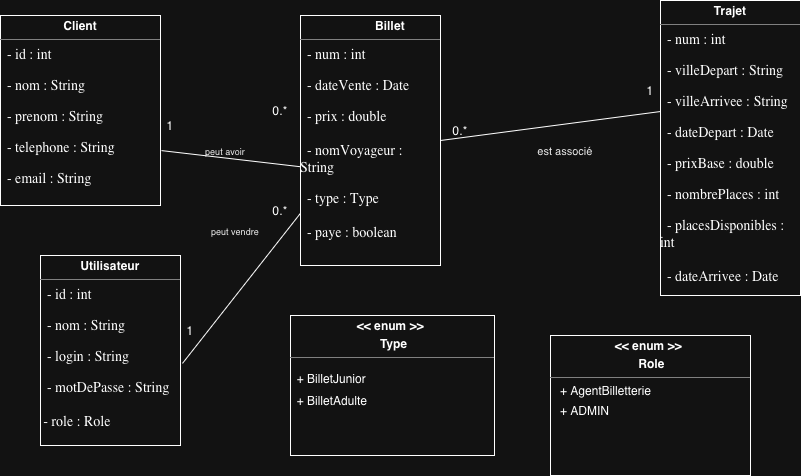

The diagram above was exported from draw.io. Its source (the exported page's mxGraphModel, read from the mxfile embedded in the PNG):
<mxGraphModel dx="946" dy="652" grid="1" gridSize="10" guides="1" tooltips="1" connect="1" arrows="1" fold="1" page="1" pageScale="1" pageWidth="827" pageHeight="1169" math="0" shadow="0">
  <root>
    <mxCell id="0" />
    <mxCell id="1" parent="0" />
    <mxCell id="ttimTyCFGOc7tsUS7twl-37" parent="1" style="verticalAlign=top;align=left;overflow=fill;html=1;whiteSpace=wrap;" value="&lt;p style=&quot;margin:0px;margin-top:4px;text-align:center;&quot;&gt;&lt;b&gt;Client&lt;/b&gt;&lt;/p&gt;&lt;hr size=&quot;1&quot; style=&quot;border-style:solid;&quot;&gt;&lt;div style=&quot;height:2px;&quot;&gt;&lt;p style=&quot;margin: 0px; font-style: normal; font-variant-caps: normal; font-width: normal; font-size: 14px; line-height: normal; font-family: Times; font-size-adjust: none; font-kerning: auto; font-variant-alternates: normal; font-variant-ligatures: normal; font-variant-numeric: normal; font-variant-east-asian: normal; font-variant-position: normal; font-variant-emoji: normal; font-feature-settings: normal; font-optical-sizing: auto; font-variation-settings: normal;&quot;&gt;&lt;span style=&quot;font-kerning: none&quot;&gt;&lt;span style=&quot;white-space: pre;&quot;&gt;&amp;nbsp; - &lt;/span&gt;id : int&lt;/span&gt;&lt;/p&gt;&lt;br&gt;&lt;p style=&quot;margin: 0px; font-style: normal; font-variant-caps: normal; font-width: normal; font-size: 14px; line-height: normal; font-family: Times; font-size-adjust: none; font-kerning: auto; font-variant-alternates: normal; font-variant-ligatures: normal; font-variant-numeric: normal; font-variant-east-asian: normal; font-variant-position: normal; font-variant-emoji: normal; font-feature-settings: normal; font-optical-sizing: auto; font-variation-settings: normal;&quot;&gt;&lt;span style=&quot;font-kerning: none&quot;&gt;&lt;span style=&quot;white-space: pre;&quot;&gt;&amp;nbsp; - &lt;/span&gt;nom : String&lt;/span&gt;&lt;/p&gt;&lt;br&gt;&lt;p style=&quot;margin: 0px; font-style: normal; font-variant-caps: normal; font-width: normal; font-size: 14px; line-height: normal; font-family: Times; font-size-adjust: none; font-kerning: auto; font-variant-alternates: normal; font-variant-ligatures: normal; font-variant-numeric: normal; font-variant-east-asian: normal; font-variant-position: normal; font-variant-emoji: normal; font-feature-settings: normal; font-optical-sizing: auto; font-variation-settings: normal;&quot;&gt;&lt;span style=&quot;font-kerning: none&quot;&gt;&amp;nbsp; - prenom : String&lt;/span&gt;&lt;/p&gt;&lt;br&gt;&lt;p style=&quot;margin: 0px; font-style: normal; font-variant-caps: normal; font-width: normal; font-size: 14px; line-height: normal; font-family: Times; font-size-adjust: none; font-kerning: auto; font-variant-alternates: normal; font-variant-ligatures: normal; font-variant-numeric: normal; font-variant-east-asian: normal; font-variant-position: normal; font-variant-emoji: normal; font-feature-settings: normal; font-optical-sizing: auto; font-variation-settings: normal;&quot;&gt;&lt;span style=&quot;font-kerning: none&quot;&gt;&amp;nbsp; - telephone : String&lt;/span&gt;&lt;/p&gt;&lt;br&gt;&lt;p style=&quot;margin: 0px; font-style: normal; font-variant-caps: normal; font-width: normal; font-size: 14px; line-height: normal; font-family: Times; font-size-adjust: none; font-kerning: auto; font-variant-alternates: normal; font-variant-ligatures: normal; font-variant-numeric: normal; font-variant-east-asian: normal; font-variant-position: normal; font-variant-emoji: normal; font-feature-settings: normal; font-optical-sizing: auto; font-variation-settings: normal;&quot;&gt;&lt;span style=&quot;font-kerning: none&quot;&gt;&amp;nbsp; - email : String&lt;/span&gt;&lt;/p&gt;&lt;/div&gt;" vertex="1">
      <mxGeometry height="190" width="160" x="20" y="40" as="geometry" />
    </mxCell>
    <mxCell id="ttimTyCFGOc7tsUS7twl-40" parent="1" style="verticalAlign=top;align=left;overflow=fill;html=1;whiteSpace=wrap;" value="&lt;p style=&quot;margin:0px;margin-top:4px;text-align:center;&quot;&gt;&lt;b&gt;Trajet&lt;/b&gt;&lt;/p&gt;&lt;hr size=&quot;1&quot; style=&quot;border-style:solid;&quot;&gt;&lt;div style=&quot;height:2px;&quot;&gt;&lt;p style=&quot;margin: 0px; font-style: normal; font-variant-caps: normal; font-width: normal; font-size: 14px; line-height: normal; font-family: Times; font-size-adjust: none; font-kerning: auto; font-variant-alternates: normal; font-variant-ligatures: normal; font-variant-numeric: normal; font-variant-east-asian: normal; font-variant-position: normal; font-variant-emoji: normal; font-feature-settings: normal; font-optical-sizing: auto; font-variation-settings: normal;&quot;&gt;&lt;span style=&quot;font-kerning: none&quot;&gt;&amp;nbsp; - num : int&lt;/span&gt;&lt;/p&gt;&lt;br&gt;&lt;p style=&quot;margin: 0px; font-style: normal; font-variant-caps: normal; font-width: normal; font-size: 14px; line-height: normal; font-family: Times; font-size-adjust: none; font-kerning: auto; font-variant-alternates: normal; font-variant-ligatures: normal; font-variant-numeric: normal; font-variant-east-asian: normal; font-variant-position: normal; font-variant-emoji: normal; font-feature-settings: normal; font-optical-sizing: auto; font-variation-settings: normal;&quot;&gt;&lt;span style=&quot;font-kerning: none&quot;&gt;&amp;nbsp; - villeDepart : String&lt;/span&gt;&lt;/p&gt;&lt;br&gt;&lt;p style=&quot;margin: 0px; font-style: normal; font-variant-caps: normal; font-width: normal; font-size: 14px; line-height: normal; font-family: Times; font-size-adjust: none; font-kerning: auto; font-variant-alternates: normal; font-variant-ligatures: normal; font-variant-numeric: normal; font-variant-east-asian: normal; font-variant-position: normal; font-variant-emoji: normal; font-feature-settings: normal; font-optical-sizing: auto; font-variation-settings: normal;&quot;&gt;&lt;span style=&quot;font-kerning: none&quot;&gt;&amp;nbsp; - villeArrivee : String&lt;/span&gt;&lt;/p&gt;&lt;br&gt;&lt;p style=&quot;margin: 0px; font-style: normal; font-variant-caps: normal; font-width: normal; font-size: 14px; line-height: normal; font-family: Times; font-size-adjust: none; font-kerning: auto; font-variant-alternates: normal; font-variant-ligatures: normal; font-variant-numeric: normal; font-variant-east-asian: normal; font-variant-position: normal; font-variant-emoji: normal; font-feature-settings: normal; font-optical-sizing: auto; font-variation-settings: normal;&quot;&gt;&lt;span style=&quot;font-kerning: none&quot;&gt;&amp;nbsp; - dateDepart : Date&lt;/span&gt;&lt;/p&gt;&lt;br&gt;&lt;p style=&quot;margin: 0px; font-style: normal; font-variant-caps: normal; font-width: normal; font-size: 14px; line-height: normal; font-family: Times; font-size-adjust: none; font-kerning: auto; font-variant-alternates: normal; font-variant-ligatures: normal; font-variant-numeric: normal; font-variant-east-asian: normal; font-variant-position: normal; font-variant-emoji: normal; font-feature-settings: normal; font-optical-sizing: auto; font-variation-settings: normal;&quot;&gt;&lt;span style=&quot;font-kerning: none&quot;&gt;&amp;nbsp; - prixBase : double&lt;/span&gt;&lt;/p&gt;&lt;br&gt;&lt;p style=&quot;margin: 0px; font-style: normal; font-variant-caps: normal; font-width: normal; font-size: 14px; line-height: normal; font-family: Times; font-size-adjust: none; font-kerning: auto; font-variant-alternates: normal; font-variant-ligatures: normal; font-variant-numeric: normal; font-variant-east-asian: normal; font-variant-position: normal; font-variant-emoji: normal; font-feature-settings: normal; font-optical-sizing: auto; font-variation-settings: normal;&quot;&gt;&lt;span style=&quot;font-kerning: none&quot;&gt;&amp;nbsp; - nombrePlaces : int&lt;/span&gt;&lt;/p&gt;&lt;br&gt;&lt;p style=&quot;margin: 0px; font-style: normal; font-variant-caps: normal; font-width: normal; font-size: 14px; line-height: normal; font-family: Times; font-size-adjust: none; font-kerning: auto; font-variant-alternates: normal; font-variant-ligatures: normal; font-variant-numeric: normal; font-variant-east-asian: normal; font-variant-position: normal; font-variant-emoji: normal; font-feature-settings: normal; font-optical-sizing: auto; font-variation-settings: normal;&quot;&gt;&lt;span style=&quot;font-kerning: none&quot;&gt;&amp;nbsp; - placesDisponibles : int&lt;/span&gt;&lt;/p&gt;&lt;p style=&quot;margin: 0px; font-style: normal; font-variant-caps: normal; font-width: normal; font-size: 14px; line-height: normal; font-family: Times; font-size-adjust: none; font-kerning: auto; font-variant-alternates: normal; font-variant-ligatures: normal; font-variant-numeric: normal; font-variant-east-asian: normal; font-variant-position: normal; font-variant-emoji: normal; font-feature-settings: normal; font-optical-sizing: auto; font-variation-settings: normal;&quot;&gt;&lt;br&gt;&lt;/p&gt;&lt;p style=&quot;margin: 0px; font-style: normal; font-variant-caps: normal; font-width: normal; font-size: 14px; line-height: normal; font-family: Times; font-size-adjust: none; font-kerning: auto; font-variant-alternates: normal; font-variant-ligatures: normal; font-variant-numeric: normal; font-variant-east-asian: normal; font-variant-position: normal; font-variant-emoji: normal; font-feature-settings: normal; font-optical-sizing: auto; font-variation-settings: normal;&quot;&gt;&amp;nbsp; - dateArrivee : Date&lt;/p&gt;&lt;/div&gt;" vertex="1">
      <mxGeometry height="295" width="140" x="680" y="25" as="geometry" />
    </mxCell>
    <mxCell id="ttimTyCFGOc7tsUS7twl-41" parent="1" style="verticalAlign=top;align=left;overflow=fill;html=1;whiteSpace=wrap;" value="&lt;blockquote style=&quot;margin: 0px 0px 0px 40px; border: medium; padding: 0px;&quot;&gt;&lt;p style=&quot;margin:0px;margin-top:4px;text-align:center;&quot;&gt;&lt;b&gt;Billet&lt;/b&gt;&lt;/p&gt;&lt;/blockquote&gt;&lt;hr size=&quot;1&quot; style=&quot;border-style:solid;&quot;&gt;&lt;div style=&quot;height:2px;&quot;&gt;&lt;p style=&quot;margin: 0px; font-style: normal; font-variant-caps: normal; font-width: normal; font-size: 14px; line-height: normal; font-family: Times; font-size-adjust: none; font-kerning: auto; font-variant-alternates: normal; font-variant-ligatures: normal; font-variant-numeric: normal; font-variant-east-asian: normal; font-variant-position: normal; font-variant-emoji: normal; font-feature-settings: normal; font-optical-sizing: auto; font-variation-settings: normal;&quot;&gt;&lt;span style=&quot;font-kerning: none&quot;&gt;&amp;nbsp; - num : int&lt;/span&gt;&lt;/p&gt;&lt;br&gt;&lt;p style=&quot;margin: 0px; font-style: normal; font-variant-caps: normal; font-width: normal; font-size: 14px; line-height: normal; font-family: Times; font-size-adjust: none; font-kerning: auto; font-variant-alternates: normal; font-variant-ligatures: normal; font-variant-numeric: normal; font-variant-east-asian: normal; font-variant-position: normal; font-variant-emoji: normal; font-feature-settings: normal; font-optical-sizing: auto; font-variation-settings: normal;&quot;&gt;&lt;span style=&quot;font-kerning: none&quot;&gt;&amp;nbsp; - dateVente : Date&lt;/span&gt;&lt;/p&gt;&lt;br&gt;&lt;p style=&quot;margin: 0px; font-style: normal; font-variant-caps: normal; font-width: normal; font-size: 14px; line-height: normal; font-family: Times; font-size-adjust: none; font-kerning: auto; font-variant-alternates: normal; font-variant-ligatures: normal; font-variant-numeric: normal; font-variant-east-asian: normal; font-variant-position: normal; font-variant-emoji: normal; font-feature-settings: normal; font-optical-sizing: auto; font-variation-settings: normal;&quot;&gt;&lt;span style=&quot;font-kerning: none&quot;&gt;&amp;nbsp; - prix : double&lt;/span&gt;&lt;/p&gt;&lt;p style=&quot;margin: 0px; font-style: normal; font-variant-caps: normal; font-width: normal; font-size: 14px; line-height: normal; font-family: Times; font-size-adjust: none; font-kerning: auto; font-variant-alternates: normal; font-variant-ligatures: normal; font-variant-numeric: normal; font-variant-east-asian: normal; font-variant-position: normal; font-variant-emoji: normal; font-feature-settings: normal; font-optical-sizing: auto; font-variation-settings: normal;&quot;&gt;&lt;span style=&quot;font-kerning: none&quot;&gt;&amp;nbsp;&amp;nbsp;&lt;/span&gt;&lt;/p&gt;&lt;p style=&quot;margin: 0px; font-style: normal; font-variant-caps: normal; font-width: normal; font-size: 14px; line-height: normal; font-family: Times; font-size-adjust: none; font-kerning: auto; font-variant-alternates: normal; font-variant-ligatures: normal; font-variant-numeric: normal; font-variant-east-asian: normal; font-variant-position: normal; font-variant-emoji: normal; font-feature-settings: normal; font-optical-sizing: auto; font-variation-settings: normal;&quot;&gt;&lt;span style=&quot;font-kerning: none&quot;&gt;&amp;nbsp; - nomVoyageur : String&lt;/span&gt;&lt;/p&gt;&lt;br&gt;&lt;p style=&quot;margin: 0px; font-style: normal; font-variant-caps: normal; font-width: normal; font-size: 14px; line-height: normal; font-family: Times; font-size-adjust: none; font-kerning: auto; font-variant-alternates: normal; font-variant-ligatures: normal; font-variant-numeric: normal; font-variant-east-asian: normal; font-variant-position: normal; font-variant-emoji: normal; font-feature-settings: normal; font-optical-sizing: auto; font-variation-settings: normal;&quot;&gt;&lt;span style=&quot;font-kerning: none&quot;&gt;&amp;nbsp; - type : Type&amp;nbsp;&lt;/span&gt;&lt;/p&gt;&lt;p style=&quot;margin: 0px; font-style: normal; font-variant-caps: normal; font-width: normal; font-size: 14px; line-height: normal; font-family: Times; font-size-adjust: none; font-kerning: auto; font-variant-alternates: normal; font-variant-ligatures: normal; font-variant-numeric: normal; font-variant-east-asian: normal; font-variant-position: normal; font-variant-emoji: normal; font-feature-settings: normal; font-optical-sizing: auto; font-variation-settings: normal;&quot;&gt;&lt;span style=&quot;font-kerning: none&quot;&gt;&lt;br&gt;&lt;/span&gt;&lt;/p&gt;&lt;p style=&quot;margin: 0px; font-style: normal; font-variant-caps: normal; font-width: normal; font-size: 14px; line-height: normal; font-family: Times; font-size-adjust: none; font-kerning: auto; font-variant-alternates: normal; font-variant-ligatures: normal; font-variant-numeric: normal; font-variant-east-asian: normal; font-variant-position: normal; font-variant-emoji: normal; font-feature-settings: normal; font-optical-sizing: auto; font-variation-settings: normal;&quot;&gt;&lt;span style=&quot;font-kerning: none&quot;&gt;&amp;nbsp; - paye : boolean&lt;/span&gt;&lt;/p&gt;&lt;br&gt;&lt;p style=&quot;margin: 0px; font-style: normal; font-variant-caps: normal; font-width: normal; font-size: 14px; line-height: normal; font-family: Times; font-size-adjust: none; font-kerning: auto; font-variant-alternates: normal; font-variant-ligatures: normal; font-variant-numeric: normal; font-variant-east-asian: normal; font-variant-position: normal; font-variant-emoji: normal; font-feature-settings: normal; font-optical-sizing: auto; font-variation-settings: normal;&quot;&gt;&amp;nbsp;&lt;/p&gt;&lt;/div&gt;" vertex="1">
      <mxGeometry height="250" width="140" x="320" y="40" as="geometry" />
    </mxCell>
    <mxCell id="ttimTyCFGOc7tsUS7twl-42" parent="1" style="verticalAlign=top;align=left;overflow=fill;html=1;whiteSpace=wrap;" value="&lt;p style=&quot;margin:0px;margin-top:4px;text-align:center;&quot;&gt;&lt;b&gt;Utilisateur&lt;/b&gt;&lt;br&gt;&lt;/p&gt;&lt;hr size=&quot;1&quot; style=&quot;border-style:solid;&quot;&gt;&lt;div style=&quot;height:2px;&quot;&gt;&lt;p style=&quot;margin: 0px; font-style: normal; font-variant-caps: normal; font-width: normal; font-size: 14px; line-height: normal; font-family: Times; font-size-adjust: none; font-kerning: auto; font-variant-alternates: normal; font-variant-ligatures: normal; font-variant-numeric: normal; font-variant-east-asian: normal; font-variant-position: normal; font-variant-emoji: normal; font-feature-settings: normal; font-optical-sizing: auto; font-variation-settings: normal;&quot;&gt;&lt;span style=&quot;font-kerning: none&quot;&gt;&amp;nbsp; - id : int&lt;/span&gt;&lt;/p&gt;&lt;br&gt;&lt;p style=&quot;margin: 0px; font-style: normal; font-variant-caps: normal; font-width: normal; font-size: 14px; line-height: normal; font-family: Times; font-size-adjust: none; font-kerning: auto; font-variant-alternates: normal; font-variant-ligatures: normal; font-variant-numeric: normal; font-variant-east-asian: normal; font-variant-position: normal; font-variant-emoji: normal; font-feature-settings: normal; font-optical-sizing: auto; font-variation-settings: normal;&quot;&gt;&lt;span style=&quot;font-kerning: none&quot;&gt;&amp;nbsp; - nom : String&lt;/span&gt;&lt;/p&gt;&lt;br&gt;&lt;p style=&quot;margin: 0px; font-style: normal; font-variant-caps: normal; font-width: normal; font-size: 14px; line-height: normal; font-family: Times; font-size-adjust: none; font-kerning: auto; font-variant-alternates: normal; font-variant-ligatures: normal; font-variant-numeric: normal; font-variant-east-asian: normal; font-variant-position: normal; font-variant-emoji: normal; font-feature-settings: normal; font-optical-sizing: auto; font-variation-settings: normal;&quot;&gt;&lt;span style=&quot;font-kerning: none&quot;&gt;&amp;nbsp; - login : String&lt;/span&gt;&lt;/p&gt;&lt;br&gt;&lt;p style=&quot;margin: 0px; font-style: normal; font-variant-caps: normal; font-width: normal; font-size: 14px; line-height: normal; font-family: Times; font-size-adjust: none; font-kerning: auto; font-variant-alternates: normal; font-variant-ligatures: normal; font-variant-numeric: normal; font-variant-east-asian: normal; font-variant-position: normal; font-variant-emoji: normal; font-feature-settings: normal; font-optical-sizing: auto; font-variation-settings: normal;&quot;&gt;&lt;span style=&quot;font-kerning: none&quot;&gt;&amp;nbsp; - motDePasse : String&lt;/span&gt;&lt;/p&gt;&lt;p style=&quot;margin: 0px; font-style: normal; font-variant-caps: normal; font-width: normal; font-size: 14px; line-height: normal; font-family: Times; font-size-adjust: none; font-kerning: auto; font-variant-alternates: normal; font-variant-ligatures: normal; font-variant-numeric: normal; font-variant-east-asian: normal; font-variant-position: normal; font-variant-emoji: normal; font-feature-settings: normal; font-optical-sizing: auto; font-variation-settings: normal;&quot;&gt;&lt;span style=&quot;font-kerning: none&quot;&gt;&lt;br&gt;&lt;/span&gt;&lt;/p&gt;&lt;p style=&quot;margin: 0px; font-style: normal; font-variant-caps: normal; font-width: normal; font-size: 14px; line-height: normal; font-family: Times; font-size-adjust: none; font-kerning: auto; font-variant-alternates: normal; font-variant-ligatures: normal; font-variant-numeric: normal; font-variant-east-asian: normal; font-variant-position: normal; font-variant-emoji: normal; font-feature-settings: normal; font-optical-sizing: auto; font-variation-settings: normal;&quot;&gt;&lt;span style=&quot;font-kerning: none&quot;&gt;&amp;nbsp;- role : Role&lt;/span&gt;&lt;/p&gt;&lt;br&gt;&lt;p style=&quot;margin: 0px; font-style: normal; font-variant-caps: normal; font-width: normal; font-size: 14px; line-height: normal; font-family: Times; font-size-adjust: none; font-kerning: auto; font-variant-alternates: normal; font-variant-ligatures: normal; font-variant-numeric: normal; font-variant-east-asian: normal; font-variant-position: normal; font-variant-emoji: normal; font-feature-settings: normal; font-optical-sizing: auto; font-variation-settings: normal;&quot;&gt;&lt;br&gt;&lt;/p&gt;&lt;/div&gt;" vertex="1">
      <mxGeometry height="190" width="140" x="60" y="280" as="geometry" />
    </mxCell>
    <mxCell id="ttimTyCFGOc7tsUS7twl-44" parent="1" style="verticalAlign=top;align=left;overflow=fill;html=1;whiteSpace=wrap;" value="&lt;p style=&quot;margin:0px;margin-top:4px;text-align:center;&quot;&gt;&lt;b&gt;&amp;lt;&amp;lt; enum &amp;gt;&amp;gt;&amp;nbsp;&lt;/b&gt;&lt;/p&gt;&lt;p style=&quot;margin:0px;margin-top:4px;text-align:center;&quot;&gt;&lt;b&gt;&amp;nbsp;Role&lt;/b&gt;&lt;/p&gt;&lt;hr size=&quot;1&quot; style=&quot;border-style:solid;&quot;&gt;&lt;div style=&quot;height:2px;&quot;&gt;&amp;nbsp; &amp;nbsp;+ AgentBilletterie&amp;nbsp;&lt;/div&gt;&lt;div style=&quot;height:2px;&quot;&gt;&lt;br&gt;&lt;/div&gt;&lt;div style=&quot;height:2px;&quot;&gt;&lt;br&gt;&lt;/div&gt;&lt;div style=&quot;height:2px;&quot;&gt;&lt;br&gt;&lt;/div&gt;&lt;div style=&quot;height:2px;&quot;&gt;&lt;br&gt;&lt;/div&gt;&lt;div style=&quot;height:2px;&quot;&gt;&lt;br&gt;&lt;/div&gt;&lt;div style=&quot;height:2px;&quot;&gt;&lt;br&gt;&lt;/div&gt;&lt;div style=&quot;height:2px;&quot;&gt;&lt;br&gt;&lt;/div&gt;&lt;div style=&quot;height:2px;&quot;&gt;&lt;br&gt;&lt;/div&gt;&lt;div style=&quot;height:2px;&quot;&gt;&lt;br&gt;&lt;/div&gt;&lt;div style=&quot;height:2px;&quot;&gt;&lt;span style=&quot;white-space: pre;&quot;&gt;&amp;nbsp;  + ADMIN&lt;/span&gt;&lt;/div&gt;" vertex="1">
      <mxGeometry height="140" width="200" x="570" y="360" as="geometry" />
    </mxCell>
    <mxCell id="ttimTyCFGOc7tsUS7twl-48" parent="1" style="text;html=1;whiteSpace=wrap;strokeColor=none;fillColor=none;align=center;verticalAlign=middle;rounded=0;" value="1" vertex="1">
      <mxGeometry height="30" width="60" x="160" y="135" as="geometry" />
    </mxCell>
    <mxCell id="ttimTyCFGOc7tsUS7twl-49" parent="1" style="text;html=1;whiteSpace=wrap;strokeColor=none;fillColor=none;align=center;verticalAlign=middle;rounded=0;" value="0.*" vertex="1">
      <mxGeometry height="30" width="60" x="270" y="120" as="geometry" />
    </mxCell>
    <mxCell id="ttimTyCFGOc7tsUS7twl-50" edge="1" parent="1" source="ttimTyCFGOc7tsUS7twl-40" style="edgeStyle=orthogonalEdgeStyle;rounded=0;orthogonalLoop=1;jettySize=auto;html=1;exitX=0.5;exitY=1;exitDx=0;exitDy=0;" target="ttimTyCFGOc7tsUS7twl-40">
      <mxGeometry relative="1" as="geometry" />
    </mxCell>
    <mxCell id="ttimTyCFGOc7tsUS7twl-52" parent="1" style="text;html=1;whiteSpace=wrap;strokeColor=none;fillColor=none;align=center;verticalAlign=middle;rounded=0;" value="0.*" vertex="1">
      <mxGeometry height="30" width="60" x="450" y="140" as="geometry" />
    </mxCell>
    <mxCell id="ttimTyCFGOc7tsUS7twl-53" parent="1" style="text;html=1;whiteSpace=wrap;strokeColor=none;fillColor=none;align=center;verticalAlign=middle;rounded=0;" value="1" vertex="1">
      <mxGeometry height="30" width="60" x="640" y="100" as="geometry" />
    </mxCell>
    <mxCell id="ttimTyCFGOc7tsUS7twl-57" parent="1" style="text;html=1;whiteSpace=wrap;strokeColor=none;fillColor=none;align=center;verticalAlign=middle;rounded=0;" value="&lt;span style=&quot;text-align: start; caret-color: rgb(0, 0, 0); color: rgb(0, 0, 0);&quot;&gt;&lt;font style=&quot;font-size: 9px;&quot;&gt;peut avoir&lt;/font&gt;&lt;/span&gt;" vertex="1">
      <mxGeometry height="30" width="110" x="190" y="160" as="geometry" />
    </mxCell>
    <mxCell id="ttimTyCFGOc7tsUS7twl-58" parent="1" style="text;html=1;whiteSpace=wrap;strokeColor=none;fillColor=none;align=center;verticalAlign=middle;rounded=0;" value="&lt;span style=&quot;text-align: start; caret-color: rgb(0, 0, 0); color: rgb(0, 0, 0);&quot;&gt;&lt;font style=&quot;font-size: 11px;&quot;&gt;est associé&lt;/font&gt;&lt;/span&gt;" vertex="1">
      <mxGeometry height="30" width="90" x="540" y="160" as="geometry" />
    </mxCell>
    <mxCell id="TdD1Qy6z3uBnwl5KsICP-2" parent="1" style="text;html=1;whiteSpace=wrap;strokeColor=none;fillColor=none;align=center;verticalAlign=middle;rounded=0;" value="1" vertex="1">
      <mxGeometry height="30" width="60" x="180" y="340" as="geometry" />
    </mxCell>
    <mxCell id="TdD1Qy6z3uBnwl5KsICP-3" parent="1" style="text;html=1;whiteSpace=wrap;strokeColor=none;fillColor=none;align=center;verticalAlign=middle;rounded=0;" value="0.*" vertex="1">
      <mxGeometry height="30" width="60" x="270" y="220" as="geometry" />
    </mxCell>
    <mxCell id="TdD1Qy6z3uBnwl5KsICP-6" parent="1" style="text;html=1;whiteSpace=wrap;strokeColor=none;fillColor=none;align=center;verticalAlign=middle;rounded=0;" value="&lt;span style=&quot;text-align: start; caret-color: rgb(0, 0, 0); color: rgb(0, 0, 0);&quot;&gt;&lt;font style=&quot;font-size: 9px;&quot;&gt;peut vendre&lt;/font&gt;&lt;/span&gt;" vertex="1">
      <mxGeometry height="30" width="110" x="200" y="240" as="geometry" />
    </mxCell>
    <mxCell id="MtBiMr2mat0ByoA7p4q1-1" edge="1" parent="1" source="ttimTyCFGOc7tsUS7twl-37" style="endArrow=none;html=1;rounded=0;entryX=0;entryY=0.605;entryDx=0;entryDy=0;exitX=1.006;exitY=0.711;exitDx=0;exitDy=0;exitPerimeter=0;entryPerimeter=0;" target="ttimTyCFGOc7tsUS7twl-41" value="">
      <mxGeometry height="50" relative="1" width="50" as="geometry">
        <Array as="points" />
        <mxPoint x="200" y="160" as="sourcePoint" />
        <mxPoint x="250" y="110" as="targetPoint" />
      </mxGeometry>
    </mxCell>
    <mxCell id="MtBiMr2mat0ByoA7p4q1-2" edge="1" parent="1" source="ttimTyCFGOc7tsUS7twl-42" style="endArrow=none;html=1;rounded=0;exitX=1.014;exitY=0.568;exitDx=0;exitDy=0;exitPerimeter=0;entryX=0;entryY=0.791;entryDx=0;entryDy=0;entryPerimeter=0;" target="ttimTyCFGOc7tsUS7twl-41" value="">
      <mxGeometry height="50" relative="1" width="50" as="geometry">
        <mxPoint x="220" y="380" as="sourcePoint" />
        <mxPoint x="270" y="330" as="targetPoint" />
      </mxGeometry>
    </mxCell>
    <mxCell id="MtBiMr2mat0ByoA7p4q1-4" edge="1" parent="1" style="endArrow=none;html=1;rounded=0;entryX=-0.021;entryY=0.396;entryDx=0;entryDy=0;entryPerimeter=0;exitX=0.979;exitY=0.711;exitDx=0;exitDy=0;exitPerimeter=0;" value="">
      <mxGeometry height="50" relative="1" width="50" as="geometry">
        <mxPoint x="459.99999999999994" y="165.00000000000003" as="sourcePoint" />
        <mxPoint x="680" y="136.02" as="targetPoint" />
      </mxGeometry>
    </mxCell>
    <mxCell id="MtBiMr2mat0ByoA7p4q1-5" parent="1" style="verticalAlign=top;align=left;overflow=fill;html=1;whiteSpace=wrap;" value="&lt;p style=&quot;margin:0px;margin-top:4px;text-align:center;&quot;&gt;&lt;b&gt;&amp;lt;&amp;lt; enum &amp;gt;&amp;gt;&amp;nbsp;&lt;/b&gt;&lt;/p&gt;&lt;p style=&quot;margin:0px;margin-top:4px;text-align:center;&quot;&gt;&lt;b&gt;&amp;nbsp;Type&lt;/b&gt;&lt;/p&gt;&lt;hr size=&quot;1&quot; style=&quot;border-style:solid;&quot;&gt;&lt;div style=&quot;height:2px;&quot;&gt;&amp;nbsp;&amp;nbsp;&lt;/div&gt;&lt;div style=&quot;height:2px;&quot;&gt;&lt;br&gt;&lt;/div&gt;&lt;div style=&quot;height:2px;&quot;&gt;&lt;br&gt;&lt;/div&gt;&lt;div style=&quot;height:2px;&quot;&gt;&lt;span style=&quot;white-space: pre;&quot;&gt;&amp;nbsp; &lt;/span&gt;&lt;/div&gt;&lt;div style=&quot;height:2px;&quot;&gt;&lt;span style=&quot;white-space: pre;&quot;&gt;  + BilletJunior&lt;/span&gt;&lt;/div&gt;&lt;div style=&quot;height:2px;&quot;&gt;&lt;span style=&quot;white-space: pre;&quot;&gt;&lt;br&gt;&lt;/span&gt;&lt;/div&gt;&lt;div style=&quot;height:2px;&quot;&gt;&lt;span style=&quot;white-space: pre;&quot;&gt;&lt;br&gt;&lt;/span&gt;&lt;/div&gt;&lt;div style=&quot;height:2px;&quot;&gt;&lt;span style=&quot;white-space: pre;&quot;&gt;&lt;br&gt;&lt;/span&gt;&lt;/div&gt;&lt;div style=&quot;height:2px;&quot;&gt;&lt;span style=&quot;white-space: pre;&quot;&gt;&lt;br&gt;&lt;/span&gt;&lt;/div&gt;&lt;div style=&quot;height:2px;&quot;&gt;&lt;span style=&quot;white-space: pre;&quot;&gt;&lt;br&gt;&lt;/span&gt;&lt;/div&gt;&lt;div style=&quot;height:2px;&quot;&gt;&lt;span style=&quot;white-space: pre;&quot;&gt;&lt;br&gt;&lt;/span&gt;&lt;/div&gt;&lt;div style=&quot;height:2px;&quot;&gt;&lt;span style=&quot;white-space: pre;&quot;&gt;&lt;br&gt;&lt;/span&gt;&lt;/div&gt;&lt;div style=&quot;height:2px;&quot;&gt;&lt;span style=&quot;white-space: pre;&quot;&gt;&lt;br&gt;&lt;/span&gt;&lt;/div&gt;&lt;div style=&quot;height:2px;&quot;&gt;&lt;span style=&quot;white-space: pre;&quot;&gt;&lt;br&gt;&lt;/span&gt;&lt;/div&gt;&lt;div style=&quot;height:2px;&quot;&gt;&lt;span style=&quot;white-space: pre;&quot;&gt;&lt;br&gt;&lt;/span&gt;&lt;/div&gt;&lt;div style=&quot;height:2px;&quot;&gt;&lt;span style=&quot;white-space: pre;&quot;&gt;  + BilletAdulte&lt;/span&gt;&lt;/div&gt;" vertex="1">
      <mxGeometry height="140" width="204" x="310" y="340" as="geometry" />
    </mxCell>
    <mxCell id="MtBiMr2mat0ByoA7p4q1-6" edge="1" parent="1" source="ttimTyCFGOc7tsUS7twl-41" style="edgeStyle=orthogonalEdgeStyle;rounded=0;orthogonalLoop=1;jettySize=auto;html=1;exitX=0.5;exitY=1;exitDx=0;exitDy=0;" target="ttimTyCFGOc7tsUS7twl-41">
      <mxGeometry relative="1" as="geometry" />
    </mxCell>
  </root>
</mxGraphModel>